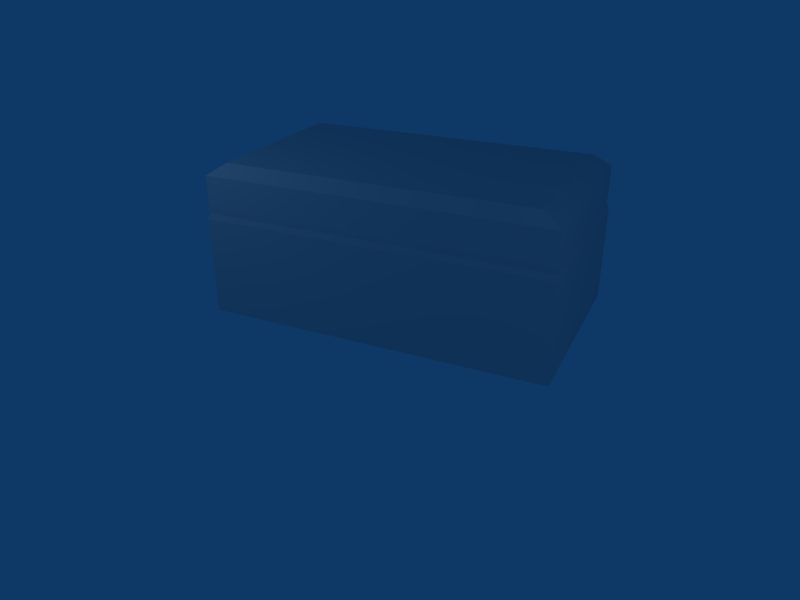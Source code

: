 # Source: ammo_crate.blend  (saved by Blender 2.46.0; exported with 4.5.12 LTS)
import bpy
from mathutils import Matrix  # noqa: F401  (used for matrix-valued properties, if any)

bpy.ops.wm.read_factory_settings(use_empty=True)
scene = bpy.context.scene
scene.name = 'Scene'

# ---- collections
col_collection_1 = bpy.data.collections.new('Collection 1'); scene.collection.children.link(col_collection_1)
col_collection_2 = bpy.data.collections.new('Collection 2'); scene.collection.children.link(col_collection_2)
col_collection_2.hide_render = True
col_collection_2.hide_viewport = True

# ---- world
world_world = bpy.data.worlds.new('World'); scene.world = world_world
world_world.color = (0.05656, 0.2208, 0.4)
world_world.use_sun_shadow = False
world_world.sun_shadow_jitter_overblur = 0.0
world_world.cycles.sampling_method = 'MANUAL'
world_world.cycles.sample_map_resolution = 256

# ---- cameras
cam_camera = bpy.data.cameras.new('Camera')
cam_camera.passepartout_alpha = 0.2
cam_camera.clip_end = 100.0
cam_camera.lens = 35.0
cam_camera.ortho_scale = 7.314
cam_camera.show_passepartout = False
cam_camera.show_safe_areas = True
cam_camera.dof.focus_distance = 0.0
cam_camera.dof.aperture_fstop = 128.0

# ---- lights
light_spot_001 = bpy.data.lights.new('Spot.001', 'POINT')
light_spot_001.transmission_factor = 0.0
light_spot_001.cutoff_distance = 30.0
light_spot_001.energy = 100.0
light_spot_001.shadow_buffer_clip_start = 1.001
light_spot_001.shadow_soft_size = 1.0
light_spot_001.shadow_maximum_resolution = 0.006
light_spot_001.use_absolute_resolution = True
light_spot_001.cycles.use_multiple_importance_sampling = False
light_spot = bpy.data.lights.new('Spot', 'POINT')
light_spot.transmission_factor = 0.0
light_spot.cutoff_distance = 30.0
light_spot.energy = 100.0
light_spot.shadow_buffer_clip_start = 1.001
light_spot.shadow_soft_size = 1.0
light_spot.shadow_maximum_resolution = 0.006
light_spot.use_absolute_resolution = True
light_spot.cycles.use_multiple_importance_sampling = False

# ---- meshes
me_plane_002 = bpy.data.meshes.new('Plane.002')
me_plane_002.from_pydata([(1.0, 1.5, 0.0), (1.0, -2.0, 0.0), (-1.0, -2.0, 0.0), (-1.0, 1.5, 0.0), (-1.0, 1.5, 1.0), (-1.0, -2.0, 1.0), (1.0, -2.0, 1.0), (1.0, 1.5, 1.0), (0.985, 1.474, 1.058), (0.985, -1.974, 1.058), (-0.985, -1.974, 1.058), (-0.985, 1.474, 1.058), (-0.9887, 1.48, 1.119), (-0.9887, -1.98, 1.119), (0.9887, -1.98, 1.119), (0.9887, 1.48, 1.119), (0.9887, 1.48, 1.442), (0.9887, -1.98, 1.442), (-0.9887, -1.98, 1.442), (-0.9887, 1.48, 1.442), (0.8874, 1.303, 1.56), (0.8874, -1.803, 1.56), (-0.8874, -1.803, 1.56), (-0.8874, 1.303, 1.56)], [], [(0, 1, 2, 3), (2, 5, 4, 3), (7, 0, 3, 4), (0, 7, 6, 1), (1, 6, 5, 2), (6, 9, 10, 5), (7, 8, 9, 6), (4, 11, 8, 7), (5, 10, 11, 4), (10, 13, 12, 11), (11, 12, 15, 8), (8, 15, 14, 9), (9, 14, 13, 10), (13, 14, 17, 18), (14, 15, 16, 17), (15, 12, 19, 16), (12, 13, 18, 19), (19, 18, 22, 23), (16, 19, 23, 20), (17, 16, 20, 21), (18, 17, 21, 22), (22, 21, 20, 23)])
me_plane_002.use_remesh_preserve_volume = False
me_plane_002.use_remesh_preserve_attributes = False
me_plane_002.use_mirror_vertex_groups = False
me_plane_002.update()
me_emptymesh = bpy.data.meshes.new('EmptyMesh')
me_emptymesh.from_pydata([], [], [])
me_emptymesh.use_remesh_preserve_volume = False
me_emptymesh.use_remesh_preserve_attributes = False
me_emptymesh.use_mirror_vertex_groups = False
me_emptymesh.update()
me_plane_001 = bpy.data.meshes.new('Plane.001')
me_plane_001.from_pydata([(1.0, 1.0, 0.0), (1.0, -1.0, 0.0), (-1.0, -1.0, 0.0), (-1.0, 1.0, 0.0)], [], [(0, 3, 2, 1)])
me_plane_001.use_remesh_preserve_volume = False
me_plane_001.use_remesh_preserve_attributes = False
me_plane_001.use_mirror_vertex_groups = False
me_plane_001.update()

# ---- objects
ob_lamp_001 = bpy.data.objects.new('Lamp.001', light_spot_001)
ob_plane_001 = bpy.data.objects.new('Plane.001', me_plane_002)
ob_emptymesh = bpy.data.objects.new('EmptyMesh', me_emptymesh)
ob_camera = bpy.data.objects.new('Camera', cam_camera)
ob_lamp = bpy.data.objects.new('Lamp', light_spot)
ob_plane = bpy.data.objects.new('Plane', me_plane_001)

# ---- transforms, parenting, visibility, modifiers, constraints
ob_lamp_001.location = (5.375, 8.718, 6.171)
ob_lamp_001.rotation_euler = (0.6503, 0.05522, 1.866)
ob_lamp_001.lock_rotations_4d = False
ob_lamp_001.empty_display_type = 'ARROWS'
ob_lamp_001.color = (0.0, 0.0, 0.0, 0.0)
ob_lamp_001.lineart.crease_threshold = 0.0
ob_plane_001.location = (0.0, 0.0, 0.0)
ob_plane_001.scale = (2.0, 2.0, 2.0)
ob_plane_001.lock_rotations_4d = False
ob_plane_001.empty_display_type = 'ARROWS'
ob_plane_001.color = (0.0, 0.0, 0.0, 1.0)
ob_plane_001.lineart.crease_threshold = 0.0
ob_emptymesh.location = (0.0, -0.7766, 0.0)
ob_emptymesh.lock_rotations_4d = False
ob_emptymesh.empty_display_type = 'ARROWS'
ob_emptymesh.color = (0.0, 0.0, 0.0, 1.0)
ob_emptymesh.lineart.crease_threshold = 0.0
ob_camera.location = (13.48, 5.492, 7.344)
ob_camera.rotation_euler = (1.109, 0.01082, 0.8149)
ob_camera.lock_rotations_4d = False
ob_camera.empty_display_type = 'ARROWS'
ob_camera.color = (0.0, 0.0, 0.0, 0.0)
ob_camera.display_type = 'WIRE'
ob_camera.lineart.crease_threshold = 0.0
_c = ob_camera.constraints.new('TRACK_TO'); _c.name = 'AutoTrack'
_c.target = ob_emptymesh
ob_lamp.location = (5.375, -4.995, 6.171)
ob_lamp.rotation_euler = (0.6503, 0.05522, 1.866)
ob_lamp.lock_rotations_4d = False
ob_lamp.empty_display_type = 'ARROWS'
ob_lamp.color = (0.0, 0.0, 0.0, 0.0)
ob_lamp.lineart.crease_threshold = 0.0
ob_plane.location = (0.0, 0.0, 0.0)
ob_plane.scale = (29.7, 29.7, 29.7)
ob_plane.lock_rotations_4d = False
ob_plane.empty_display_type = 'ARROWS'
ob_plane.color = (0.0, 0.0, 0.0, 1.0)
ob_plane.lineart.crease_threshold = 0.0

# ---- collection membership
col_collection_1.objects.link(ob_lamp_001)
col_collection_1.objects.link(ob_plane_001)
col_collection_1.objects.link(ob_emptymesh)
col_collection_1.objects.link(ob_camera)
col_collection_1.objects.link(ob_lamp)
col_collection_2.objects.link(ob_plane)

# ---- scene / render settings (as saved in the file)
scene.camera = ob_camera
scene.frame_start = 1; scene.frame_end = 250; scene.frame_set(1)
scene.render.engine = 'BLENDER_EEVEE_NEXT'
scene.render.image_settings.file_format = 'JPEG'
scene.render.image_settings.color_mode = 'RGB'
scene.render.image_settings.compression = 90
scene.render.resolution_x = 800
scene.render.resolution_y = 600
scene.render.resolution_percentage = 75
scene.render.pixel_aspect_x = 100.0
scene.render.pixel_aspect_y = 100.0
scene.render.fps = 25
scene.render.dither_intensity = 0.0
scene.render.use_compositing = False
scene.render.use_sequencer = False
scene.render.bake_margin = 2
scene.render.bake_bias = 0.0
scene.render.use_stamp_time = False
scene.render.use_stamp_date = False
scene.render.use_stamp_frame = False
scene.render.use_stamp_camera = False
scene.render.use_stamp_scene = False
scene.render.use_stamp_filename = False
scene.render.use_stamp_render_time = False
scene.render.stamp_font_size = 0
scene.cycles.use_denoising = False
scene.cycles.samples = 10
scene.cycles.sampling_pattern = 'TABULATED_SOBOL'
scene.cycles.light_sampling_threshold = 0.0
scene.cycles.use_adaptive_sampling = False
scene.cycles.use_light_tree = False
scene.cycles.blur_glossy = 0.0
scene.cycles.volume_bounces = 1
scene.cycles.pixel_filter_type = 'GAUSSIAN'
scene.cycles.sample_clamp_indirect = 0.0
scene.view_settings.view_transform = 'Raw'
bpy.context.view_layer.update()
